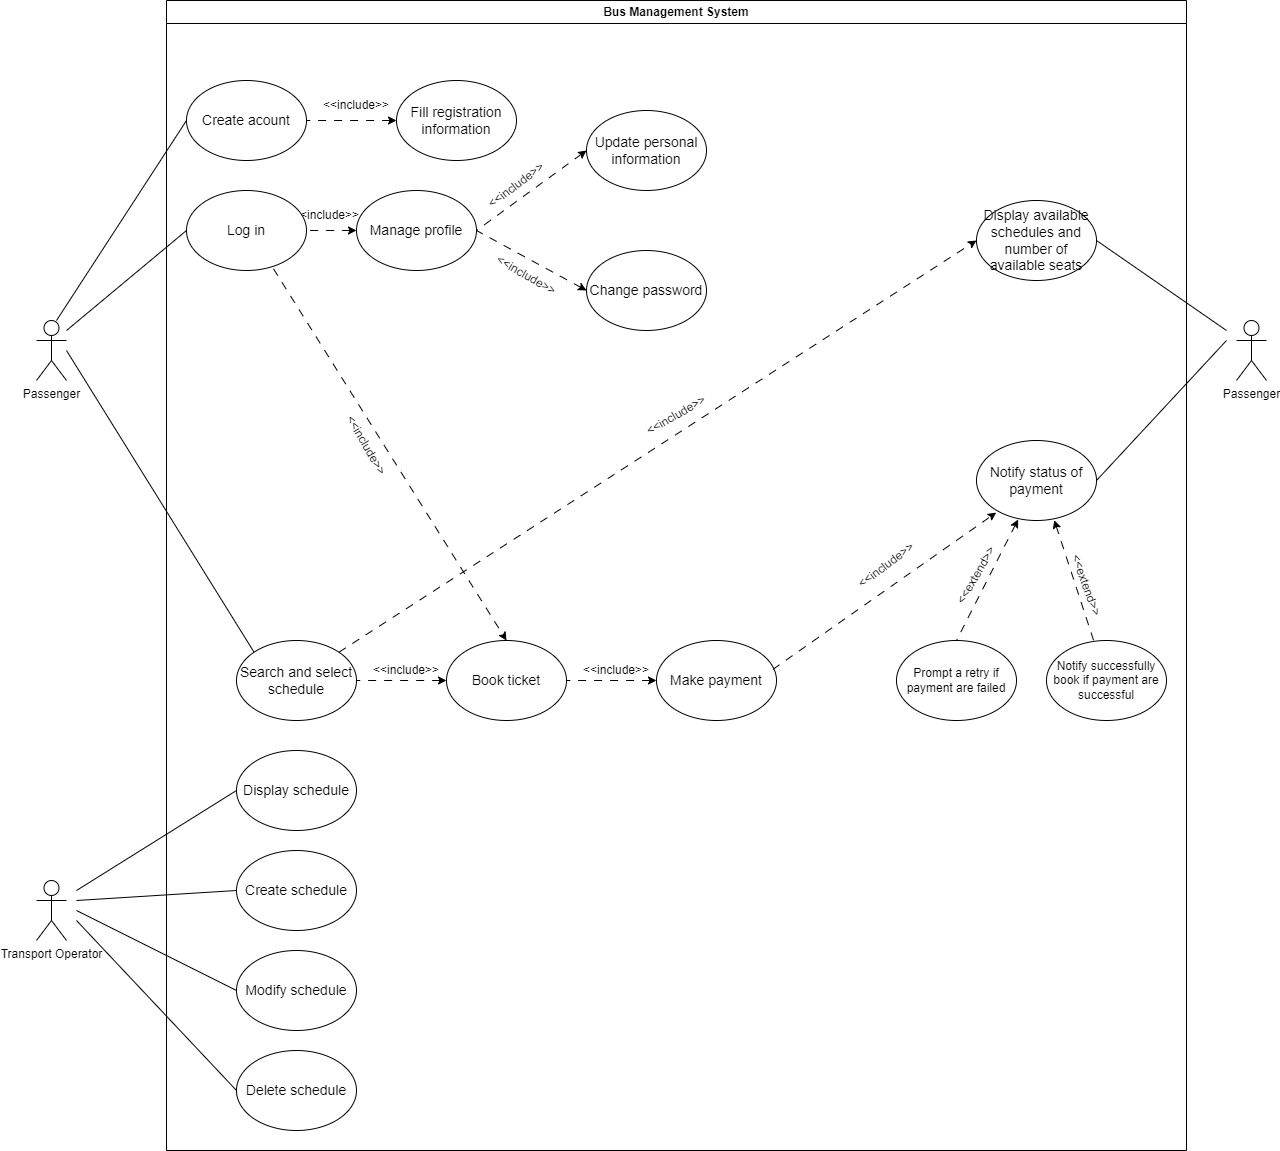

The diagram above was exported from draw.io. Its source (the exported page's mxGraphModel, read from the mxfile embedded in the PNG):
<mxGraphModel dx="1000" dy="497" grid="1" gridSize="10" guides="1" tooltips="1" connect="1" arrows="1" fold="1" page="1" pageScale="1" pageWidth="827" pageHeight="1169" math="0" shadow="0">
  <root>
    <mxCell id="0" />
    <mxCell id="1" parent="0" />
    <mxCell id="yCpO-LXRRYdpaSnZ8x2Y-37" value="Bus Management System" style="swimlane;whiteSpace=wrap;html=1;" parent="1" vertex="1">
      <mxGeometry x="170" y="10" width="1020" height="1150" as="geometry" />
    </mxCell>
    <mxCell id="yCpO-LXRRYdpaSnZ8x2Y-73" value="&lt;font style=&quot;font-size: 14px;&quot;&gt;Book ticket&lt;/font&gt;" style="ellipse;whiteSpace=wrap;html=1;" parent="yCpO-LXRRYdpaSnZ8x2Y-37" vertex="1">
      <mxGeometry x="280" y="640" width="120" height="80" as="geometry" />
    </mxCell>
    <mxCell id="yCpO-LXRRYdpaSnZ8x2Y-74" value="" style="endArrow=none;html=1;rounded=0;exitX=0;exitY=0.5;exitDx=0;exitDy=0;dashed=1;dashPattern=8 8;startArrow=classic;startFill=1;endFill=0;" parent="yCpO-LXRRYdpaSnZ8x2Y-37" source="yCpO-LXRRYdpaSnZ8x2Y-73" target="yCpO-LXRRYdpaSnZ8x2Y-72" edge="1">
      <mxGeometry width="50" height="50" relative="1" as="geometry">
        <mxPoint x="140" y="665" as="sourcePoint" />
        <mxPoint x="190" y="615" as="targetPoint" />
      </mxGeometry>
    </mxCell>
    <mxCell id="yCpO-LXRRYdpaSnZ8x2Y-75" value="&amp;lt;&amp;lt;include&amp;gt;&amp;gt;" style="text;html=1;align=center;verticalAlign=middle;whiteSpace=wrap;rounded=0;" parent="yCpO-LXRRYdpaSnZ8x2Y-37" vertex="1">
      <mxGeometry x="210" y="655" width="60" height="30" as="geometry" />
    </mxCell>
    <mxCell id="yCpO-LXRRYdpaSnZ8x2Y-76" value="&lt;span style=&quot;font-size: 14px;&quot;&gt;Make payment&lt;/span&gt;" style="ellipse;whiteSpace=wrap;html=1;" parent="yCpO-LXRRYdpaSnZ8x2Y-37" vertex="1">
      <mxGeometry x="490" y="640" width="120" height="80" as="geometry" />
    </mxCell>
    <mxCell id="yCpO-LXRRYdpaSnZ8x2Y-77" value="" style="endArrow=none;html=1;rounded=0;exitX=0;exitY=0.5;exitDx=0;exitDy=0;entryX=1;entryY=0.5;entryDx=0;entryDy=0;dashed=1;dashPattern=8 8;startArrow=classic;startFill=1;endFill=0;" parent="yCpO-LXRRYdpaSnZ8x2Y-37" source="yCpO-LXRRYdpaSnZ8x2Y-76" target="yCpO-LXRRYdpaSnZ8x2Y-73" edge="1">
      <mxGeometry width="50" height="50" relative="1" as="geometry">
        <mxPoint x="400" y="665" as="sourcePoint" />
        <mxPoint x="450" y="615" as="targetPoint" />
      </mxGeometry>
    </mxCell>
    <mxCell id="yCpO-LXRRYdpaSnZ8x2Y-78" value="&amp;lt;&amp;lt;include&amp;gt;&amp;gt;" style="text;html=1;align=center;verticalAlign=middle;whiteSpace=wrap;rounded=0;" parent="yCpO-LXRRYdpaSnZ8x2Y-37" vertex="1">
      <mxGeometry x="420" y="655" width="60" height="30" as="geometry" />
    </mxCell>
    <mxCell id="yCpO-LXRRYdpaSnZ8x2Y-72" value="&lt;font style=&quot;font-size: 14px;&quot;&gt;Search and select schedule&lt;/font&gt;" style="ellipse;whiteSpace=wrap;html=1;" parent="yCpO-LXRRYdpaSnZ8x2Y-37" vertex="1">
      <mxGeometry x="70" y="640" width="120" height="80" as="geometry" />
    </mxCell>
    <mxCell id="yCpO-LXRRYdpaSnZ8x2Y-80" value="&lt;font style=&quot;font-size: 14px;&quot;&gt;Display available schedules and number of available seats&lt;/font&gt;" style="ellipse;whiteSpace=wrap;html=1;" parent="yCpO-LXRRYdpaSnZ8x2Y-37" vertex="1">
      <mxGeometry x="810" y="200" width="120" height="80" as="geometry" />
    </mxCell>
    <mxCell id="yCpO-LXRRYdpaSnZ8x2Y-82" value="" style="endArrow=none;html=1;rounded=0;exitX=1;exitY=0.5;exitDx=0;exitDy=0;" parent="yCpO-LXRRYdpaSnZ8x2Y-37" source="yCpO-LXRRYdpaSnZ8x2Y-80" edge="1">
      <mxGeometry width="50" height="50" relative="1" as="geometry">
        <mxPoint x="940" y="270" as="sourcePoint" />
        <mxPoint x="1060" y="330" as="targetPoint" />
      </mxGeometry>
    </mxCell>
    <mxCell id="yCpO-LXRRYdpaSnZ8x2Y-83" value="" style="endArrow=classic;html=1;rounded=0;exitX=1;exitY=0;exitDx=0;exitDy=0;entryX=0;entryY=0.5;entryDx=0;entryDy=0;dashed=1;dashPattern=8 8;endFill=1;startArrow=none;startFill=0;" parent="yCpO-LXRRYdpaSnZ8x2Y-37" source="yCpO-LXRRYdpaSnZ8x2Y-72" target="yCpO-LXRRYdpaSnZ8x2Y-80" edge="1">
      <mxGeometry width="50" height="50" relative="1" as="geometry">
        <mxPoint x="540" y="470" as="sourcePoint" />
        <mxPoint x="590" y="420" as="targetPoint" />
      </mxGeometry>
    </mxCell>
    <mxCell id="yCpO-LXRRYdpaSnZ8x2Y-84" value="&amp;lt;&amp;lt;include&amp;gt;&amp;gt;" style="text;html=1;align=center;verticalAlign=middle;whiteSpace=wrap;rounded=0;rotation=-30;" parent="yCpO-LXRRYdpaSnZ8x2Y-37" vertex="1">
      <mxGeometry x="480" y="400" width="60" height="30" as="geometry" />
    </mxCell>
    <mxCell id="yCpO-LXRRYdpaSnZ8x2Y-91" value="&lt;font style=&quot;font-size: 14px;&quot;&gt;Notify status of payment&lt;/font&gt;" style="ellipse;whiteSpace=wrap;html=1;" parent="yCpO-LXRRYdpaSnZ8x2Y-37" vertex="1">
      <mxGeometry x="810" y="440" width="120" height="80" as="geometry" />
    </mxCell>
    <mxCell id="yCpO-LXRRYdpaSnZ8x2Y-93" value="" style="endArrow=classic;html=1;rounded=0;exitX=0.97;exitY=0.361;exitDx=0;exitDy=0;dashed=1;dashPattern=8 8;endFill=1;startArrow=none;startFill=0;exitPerimeter=0;entryX=0.164;entryY=0.901;entryDx=0;entryDy=0;entryPerimeter=0;" parent="yCpO-LXRRYdpaSnZ8x2Y-37" source="yCpO-LXRRYdpaSnZ8x2Y-76" target="yCpO-LXRRYdpaSnZ8x2Y-91" edge="1">
      <mxGeometry width="50" height="50" relative="1" as="geometry">
        <mxPoint x="500" y="732" as="sourcePoint" />
        <mxPoint x="840" y="510" as="targetPoint" />
      </mxGeometry>
    </mxCell>
    <mxCell id="yCpO-LXRRYdpaSnZ8x2Y-94" value="&amp;lt;&amp;lt;include&amp;gt;&amp;gt;" style="text;html=1;align=center;verticalAlign=middle;whiteSpace=wrap;rounded=0;rotation=323;" parent="yCpO-LXRRYdpaSnZ8x2Y-37" vertex="1">
      <mxGeometry x="690" y="550" width="60" height="30" as="geometry" />
    </mxCell>
    <mxCell id="yCpO-LXRRYdpaSnZ8x2Y-95" value="Prompt a retry if payment are failed" style="ellipse;whiteSpace=wrap;html=1;" parent="yCpO-LXRRYdpaSnZ8x2Y-37" vertex="1">
      <mxGeometry x="730" y="640" width="120" height="80" as="geometry" />
    </mxCell>
    <mxCell id="yCpO-LXRRYdpaSnZ8x2Y-96" value="Notify successfully book if payment are successful" style="ellipse;whiteSpace=wrap;html=1;" parent="yCpO-LXRRYdpaSnZ8x2Y-37" vertex="1">
      <mxGeometry x="880" y="640" width="120" height="80" as="geometry" />
    </mxCell>
    <mxCell id="yCpO-LXRRYdpaSnZ8x2Y-97" value="" style="endArrow=none;html=1;rounded=0;exitX=0.347;exitY=0.987;exitDx=0;exitDy=0;dashed=1;dashPattern=8 8;endFill=0;startArrow=classic;startFill=1;entryX=0.5;entryY=0;entryDx=0;entryDy=0;exitPerimeter=0;" parent="yCpO-LXRRYdpaSnZ8x2Y-37" source="yCpO-LXRRYdpaSnZ8x2Y-91" target="yCpO-LXRRYdpaSnZ8x2Y-95" edge="1">
      <mxGeometry width="50" height="50" relative="1" as="geometry">
        <mxPoint x="840" y="522" as="sourcePoint" />
        <mxPoint x="616" y="679" as="targetPoint" />
      </mxGeometry>
    </mxCell>
    <mxCell id="yCpO-LXRRYdpaSnZ8x2Y-98" value="" style="endArrow=none;html=1;rounded=0;exitX=0.648;exitY=0.996;exitDx=0;exitDy=0;dashed=1;dashPattern=8 8;endFill=0;startArrow=classic;startFill=1;exitPerimeter=0;" parent="yCpO-LXRRYdpaSnZ8x2Y-37" source="yCpO-LXRRYdpaSnZ8x2Y-91" target="yCpO-LXRRYdpaSnZ8x2Y-96" edge="1">
      <mxGeometry width="50" height="50" relative="1" as="geometry">
        <mxPoint x="862" y="529" as="sourcePoint" />
        <mxPoint x="800" y="650" as="targetPoint" />
      </mxGeometry>
    </mxCell>
    <mxCell id="yCpO-LXRRYdpaSnZ8x2Y-99" value="&amp;lt;&amp;lt;extend&amp;gt;&amp;gt;" style="text;html=1;align=center;verticalAlign=middle;whiteSpace=wrap;rounded=0;rotation=-60;" parent="yCpO-LXRRYdpaSnZ8x2Y-37" vertex="1">
      <mxGeometry x="780" y="560" width="60" height="30" as="geometry" />
    </mxCell>
    <mxCell id="yCpO-LXRRYdpaSnZ8x2Y-100" value="&amp;lt;&amp;lt;extend&amp;gt;&amp;gt;" style="text;html=1;align=center;verticalAlign=middle;whiteSpace=wrap;rounded=0;rotation=70;" parent="yCpO-LXRRYdpaSnZ8x2Y-37" vertex="1">
      <mxGeometry x="890" y="570" width="60" height="30" as="geometry" />
    </mxCell>
    <mxCell id="yCpO-LXRRYdpaSnZ8x2Y-104" value="&lt;span style=&quot;font-size: 14px;&quot;&gt;Display schedule&lt;/span&gt;" style="ellipse;whiteSpace=wrap;html=1;" parent="yCpO-LXRRYdpaSnZ8x2Y-37" vertex="1">
      <mxGeometry x="70" y="750" width="120" height="80" as="geometry" />
    </mxCell>
    <mxCell id="yCpO-LXRRYdpaSnZ8x2Y-105" value="&lt;font style=&quot;font-size: 14px;&quot;&gt;Modify schedule&lt;/font&gt;" style="ellipse;whiteSpace=wrap;html=1;" parent="yCpO-LXRRYdpaSnZ8x2Y-37" vertex="1">
      <mxGeometry x="70" y="950" width="120" height="80" as="geometry" />
    </mxCell>
    <mxCell id="yCpO-LXRRYdpaSnZ8x2Y-106" value="&lt;font style=&quot;font-size: 14px;&quot;&gt;Delete schedule&lt;/font&gt;" style="ellipse;whiteSpace=wrap;html=1;" parent="yCpO-LXRRYdpaSnZ8x2Y-37" vertex="1">
      <mxGeometry x="70" y="1050" width="120" height="80" as="geometry" />
    </mxCell>
    <mxCell id="yCpO-LXRRYdpaSnZ8x2Y-110" value="&lt;font style=&quot;font-size: 14px;&quot;&gt;Create schedule&lt;/font&gt;" style="ellipse;whiteSpace=wrap;html=1;" parent="yCpO-LXRRYdpaSnZ8x2Y-37" vertex="1">
      <mxGeometry x="70" y="850" width="120" height="80" as="geometry" />
    </mxCell>
    <mxCell id="b001KHTACPcQ5L6IWaay-2" value="&amp;lt;&amp;lt;include&amp;gt;&amp;gt;" style="text;html=1;align=center;verticalAlign=middle;whiteSpace=wrap;rounded=0;" vertex="1" parent="yCpO-LXRRYdpaSnZ8x2Y-37">
      <mxGeometry x="130" y="200" width="60" height="30" as="geometry" />
    </mxCell>
    <mxCell id="yCpO-LXRRYdpaSnZ8x2Y-69" value="&lt;font style=&quot;font-size: 14px;&quot;&gt;Change password&lt;/font&gt;" style="ellipse;whiteSpace=wrap;html=1;" parent="yCpO-LXRRYdpaSnZ8x2Y-37" vertex="1">
      <mxGeometry x="420" y="250" width="120" height="80" as="geometry" />
    </mxCell>
    <mxCell id="yCpO-LXRRYdpaSnZ8x2Y-65" value="&lt;font style=&quot;font-size: 14px;&quot;&gt;Manage profile&lt;/font&gt;" style="ellipse;whiteSpace=wrap;html=1;" parent="yCpO-LXRRYdpaSnZ8x2Y-37" vertex="1">
      <mxGeometry x="190" y="190" width="120" height="80" as="geometry" />
    </mxCell>
    <mxCell id="yCpO-LXRRYdpaSnZ8x2Y-70" value="" style="endArrow=none;html=1;rounded=0;entryX=1;entryY=0.5;entryDx=0;entryDy=0;exitX=0;exitY=0.5;exitDx=0;exitDy=0;dashed=1;dashPattern=8 8;startArrow=classic;startFill=1;endFill=0;" parent="yCpO-LXRRYdpaSnZ8x2Y-37" source="yCpO-LXRRYdpaSnZ8x2Y-69" target="yCpO-LXRRYdpaSnZ8x2Y-65" edge="1">
      <mxGeometry width="50" height="50" relative="1" as="geometry">
        <mxPoint x="270" y="400" as="sourcePoint" />
        <mxPoint x="320" y="350" as="targetPoint" />
      </mxGeometry>
    </mxCell>
    <mxCell id="yCpO-LXRRYdpaSnZ8x2Y-71" value="&amp;lt;&amp;lt;include&amp;gt;&amp;gt;" style="text;html=1;align=center;verticalAlign=middle;whiteSpace=wrap;rounded=0;rotation=30;" parent="yCpO-LXRRYdpaSnZ8x2Y-37" vertex="1">
      <mxGeometry x="330" y="260" width="60" height="30" as="geometry" />
    </mxCell>
    <mxCell id="yCpO-LXRRYdpaSnZ8x2Y-66" value="&lt;font style=&quot;font-size: 14px;&quot;&gt;Update personal information&lt;/font&gt;" style="ellipse;whiteSpace=wrap;html=1;" parent="yCpO-LXRRYdpaSnZ8x2Y-37" vertex="1">
      <mxGeometry x="420" y="110" width="120" height="80" as="geometry" />
    </mxCell>
    <mxCell id="yCpO-LXRRYdpaSnZ8x2Y-67" value="" style="endArrow=none;html=1;rounded=0;entryX=1;entryY=0.5;entryDx=0;entryDy=0;dashed=1;dashPattern=8 8;startArrow=classic;startFill=1;endFill=0;exitX=0;exitY=0.5;exitDx=0;exitDy=0;" parent="yCpO-LXRRYdpaSnZ8x2Y-37" source="yCpO-LXRRYdpaSnZ8x2Y-66" target="yCpO-LXRRYdpaSnZ8x2Y-65" edge="1">
      <mxGeometry width="50" height="50" relative="1" as="geometry">
        <mxPoint x="120" y="400" as="sourcePoint" />
        <mxPoint x="170" y="350" as="targetPoint" />
      </mxGeometry>
    </mxCell>
    <mxCell id="yCpO-LXRRYdpaSnZ8x2Y-68" value="&amp;lt;&amp;lt;include&amp;gt;&amp;gt;" style="text;html=1;align=center;verticalAlign=middle;whiteSpace=wrap;rounded=0;rotation=323;" parent="yCpO-LXRRYdpaSnZ8x2Y-37" vertex="1">
      <mxGeometry x="320" y="170" width="60" height="30" as="geometry" />
    </mxCell>
    <mxCell id="b001KHTACPcQ5L6IWaay-5" value="&amp;lt;&amp;lt;include&amp;gt;&amp;gt;" style="text;html=1;align=center;verticalAlign=middle;whiteSpace=wrap;rounded=0;rotation=60;" vertex="1" parent="yCpO-LXRRYdpaSnZ8x2Y-37">
      <mxGeometry x="170" y="430" width="60" height="30" as="geometry" />
    </mxCell>
    <mxCell id="yCpO-LXRRYdpaSnZ8x2Y-53" value="&lt;font style=&quot;font-size: 14px;&quot;&gt;Create acount&lt;/font&gt;" style="ellipse;whiteSpace=wrap;html=1;" parent="1" vertex="1">
      <mxGeometry x="190" y="90" width="120" height="80" as="geometry" />
    </mxCell>
    <mxCell id="yCpO-LXRRYdpaSnZ8x2Y-54" value="&lt;font style=&quot;font-size: 14px;&quot;&gt;Fill registration information&lt;/font&gt;" style="ellipse;whiteSpace=wrap;html=1;" parent="1" vertex="1">
      <mxGeometry x="400" y="90" width="120" height="80" as="geometry" />
    </mxCell>
    <mxCell id="yCpO-LXRRYdpaSnZ8x2Y-55" value="" style="group" parent="1" vertex="1" connectable="0">
      <mxGeometry x="330" y="100" width="60" height="30" as="geometry" />
    </mxCell>
    <mxCell id="yCpO-LXRRYdpaSnZ8x2Y-56" value="" style="group" parent="yCpO-LXRRYdpaSnZ8x2Y-55" vertex="1" connectable="0">
      <mxGeometry width="60" height="30" as="geometry" />
    </mxCell>
    <mxCell id="yCpO-LXRRYdpaSnZ8x2Y-57" value="" style="endArrow=none;html=1;rounded=0;entryX=1;entryY=0.5;entryDx=0;entryDy=0;exitX=0;exitY=0.5;exitDx=0;exitDy=0;dashed=1;dashPattern=8 8;startArrow=classic;startFill=1;endFill=0;" parent="yCpO-LXRRYdpaSnZ8x2Y-56" source="yCpO-LXRRYdpaSnZ8x2Y-54" target="yCpO-LXRRYdpaSnZ8x2Y-53" edge="1">
      <mxGeometry width="50" height="50" relative="1" as="geometry">
        <mxPoint x="-80" y="100" as="sourcePoint" />
        <mxPoint x="-30" y="50" as="targetPoint" />
      </mxGeometry>
    </mxCell>
    <mxCell id="yCpO-LXRRYdpaSnZ8x2Y-58" value="&amp;lt;&amp;lt;include&amp;gt;&amp;gt;" style="text;html=1;align=center;verticalAlign=middle;whiteSpace=wrap;rounded=0;" parent="yCpO-LXRRYdpaSnZ8x2Y-56" vertex="1">
      <mxGeometry width="60" height="30" as="geometry" />
    </mxCell>
    <mxCell id="yCpO-LXRRYdpaSnZ8x2Y-60" value="" style="endArrow=none;html=1;rounded=0;entryX=0;entryY=0.5;entryDx=0;entryDy=0;" parent="1" target="yCpO-LXRRYdpaSnZ8x2Y-53" edge="1">
      <mxGeometry width="50" height="50" relative="1" as="geometry">
        <mxPoint x="60" y="330" as="sourcePoint" />
        <mxPoint x="350" y="140" as="targetPoint" />
      </mxGeometry>
    </mxCell>
    <mxCell id="yCpO-LXRRYdpaSnZ8x2Y-61" value="" style="endArrow=none;html=1;rounded=0;entryX=0;entryY=0.5;entryDx=0;entryDy=0;" parent="1" edge="1">
      <mxGeometry width="50" height="50" relative="1" as="geometry">
        <mxPoint x="70" y="340" as="sourcePoint" />
        <mxPoint x="190" y="240" as="targetPoint" />
      </mxGeometry>
    </mxCell>
    <mxCell id="yCpO-LXRRYdpaSnZ8x2Y-63" value="" style="endArrow=none;html=1;rounded=0;entryX=0;entryY=0;entryDx=0;entryDy=0;" parent="1" target="yCpO-LXRRYdpaSnZ8x2Y-72" edge="1">
      <mxGeometry width="50" height="50" relative="1" as="geometry">
        <mxPoint x="70" y="360" as="sourcePoint" />
        <mxPoint x="190" y="575" as="targetPoint" />
      </mxGeometry>
    </mxCell>
    <mxCell id="yCpO-LXRRYdpaSnZ8x2Y-64" value="&lt;font style=&quot;font-size: 14px;&quot;&gt;Log in&lt;/font&gt;" style="ellipse;whiteSpace=wrap;html=1;" parent="1" vertex="1">
      <mxGeometry x="190" y="200" width="120" height="80" as="geometry" />
    </mxCell>
    <mxCell id="b001KHTACPcQ5L6IWaay-3" style="edgeStyle=orthogonalEdgeStyle;rounded=0;orthogonalLoop=1;jettySize=auto;html=1;entryX=1;entryY=0.5;entryDx=0;entryDy=0;dashed=1;dashPattern=8 8;startArrow=classic;startFill=1;endArrow=none;endFill=0;" edge="1" parent="1" source="yCpO-LXRRYdpaSnZ8x2Y-65" target="yCpO-LXRRYdpaSnZ8x2Y-64">
      <mxGeometry relative="1" as="geometry" />
    </mxCell>
    <mxCell id="yCpO-LXRRYdpaSnZ8x2Y-79" value="Passenger" style="shape=umlActor;verticalLabelPosition=bottom;verticalAlign=top;html=1;outlineConnect=0;" parent="1" vertex="1">
      <mxGeometry x="40" y="330" width="30" height="60" as="geometry" />
    </mxCell>
    <mxCell id="yCpO-LXRRYdpaSnZ8x2Y-59" value="Passenger" style="shape=umlActor;verticalLabelPosition=bottom;verticalAlign=top;html=1;outlineConnect=0;" parent="1" vertex="1">
      <mxGeometry x="1240" y="330" width="30" height="60" as="geometry" />
    </mxCell>
    <mxCell id="yCpO-LXRRYdpaSnZ8x2Y-92" value="" style="endArrow=none;html=1;rounded=0;exitX=1;exitY=0.5;exitDx=0;exitDy=0;" parent="1" source="yCpO-LXRRYdpaSnZ8x2Y-91" edge="1">
      <mxGeometry width="50" height="50" relative="1" as="geometry">
        <mxPoint x="1110" y="260" as="sourcePoint" />
        <mxPoint x="1230" y="350" as="targetPoint" />
      </mxGeometry>
    </mxCell>
    <mxCell id="yCpO-LXRRYdpaSnZ8x2Y-101" value="Transport Operator" style="shape=umlActor;verticalLabelPosition=bottom;verticalAlign=top;html=1;outlineConnect=0;" parent="1" vertex="1">
      <mxGeometry x="40" y="890" width="30" height="60" as="geometry" />
    </mxCell>
    <mxCell id="yCpO-LXRRYdpaSnZ8x2Y-107" value="" style="endArrow=none;html=1;rounded=0;entryX=0;entryY=0.5;entryDx=0;entryDy=0;" parent="1" target="yCpO-LXRRYdpaSnZ8x2Y-104" edge="1">
      <mxGeometry width="50" height="50" relative="1" as="geometry">
        <mxPoint x="80" y="900" as="sourcePoint" />
        <mxPoint x="570" y="820" as="targetPoint" />
      </mxGeometry>
    </mxCell>
    <mxCell id="yCpO-LXRRYdpaSnZ8x2Y-108" value="" style="endArrow=none;html=1;rounded=0;entryX=0;entryY=0.5;entryDx=0;entryDy=0;" parent="1" target="yCpO-LXRRYdpaSnZ8x2Y-105" edge="1">
      <mxGeometry width="50" height="50" relative="1" as="geometry">
        <mxPoint x="80" y="920" as="sourcePoint" />
        <mxPoint x="250" y="830" as="targetPoint" />
      </mxGeometry>
    </mxCell>
    <mxCell id="yCpO-LXRRYdpaSnZ8x2Y-109" value="" style="endArrow=none;html=1;rounded=0;entryX=0;entryY=0.5;entryDx=0;entryDy=0;" parent="1" target="yCpO-LXRRYdpaSnZ8x2Y-106" edge="1">
      <mxGeometry width="50" height="50" relative="1" as="geometry">
        <mxPoint x="80" y="930" as="sourcePoint" />
        <mxPoint x="250" y="950" as="targetPoint" />
      </mxGeometry>
    </mxCell>
    <mxCell id="yCpO-LXRRYdpaSnZ8x2Y-111" value="" style="endArrow=none;html=1;rounded=0;entryX=0;entryY=0.5;entryDx=0;entryDy=0;" parent="1" target="yCpO-LXRRYdpaSnZ8x2Y-110" edge="1">
      <mxGeometry width="50" height="50" relative="1" as="geometry">
        <mxPoint x="80" y="910" as="sourcePoint" />
        <mxPoint x="250" y="810" as="targetPoint" />
      </mxGeometry>
    </mxCell>
    <mxCell id="b001KHTACPcQ5L6IWaay-8" value="" style="endArrow=classic;html=1;rounded=0;exitX=0.725;exitY=0.979;exitDx=0;exitDy=0;exitPerimeter=0;entryX=0.5;entryY=0;entryDx=0;entryDy=0;dashed=1;dashPattern=8 8;" edge="1" parent="1" source="yCpO-LXRRYdpaSnZ8x2Y-64" target="yCpO-LXRRYdpaSnZ8x2Y-73">
      <mxGeometry width="50" height="50" relative="1" as="geometry">
        <mxPoint x="360" y="470" as="sourcePoint" />
        <mxPoint x="410" y="420" as="targetPoint" />
      </mxGeometry>
    </mxCell>
  </root>
</mxGraphModel>